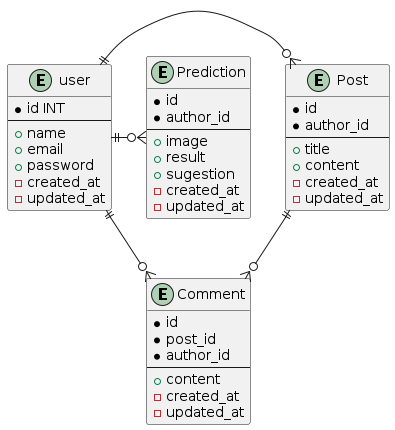

The diagram above was rendered by PlantUML. Its source (embedded in the PNG):
@startuml

    entity user {
        * id INT
        --
        + name
        + email
        + password
        - created_at
        - updated_at
    }

    entity Post {
        * id
        * author_id
        --
        + title
        + content
        - created_at
        - updated_at
    }

    entity Comment {
        * id
        * post_id
        * author_id
        --
        + content
        - created_at
        - updated_at
    }

    entity Prediction {
        * id
        * author_id
        --
        + image
        + result
        + sugestion
        - created_at
        - updated_at
    }

    user ||-o{ Post
    Post ||--o{ Comment
    user ||-o{ Comment
    user ||-o{ Prediction
@enduml